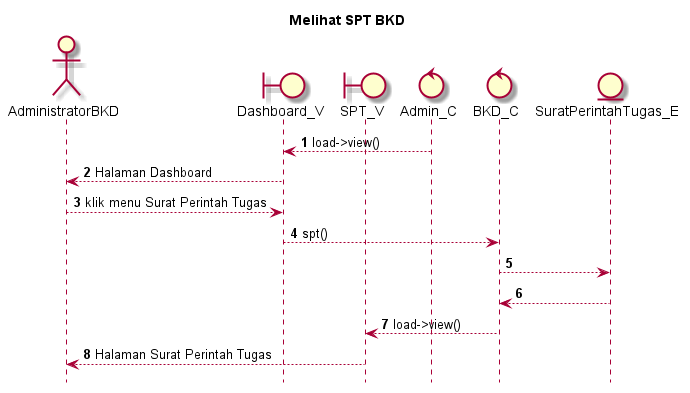

The diagram above was rendered by PlantUML. Its source (embedded in the PNG):
@startuml

autonumber
hide footbox
title Melihat SPT BKD 

Actor AdministratorBKD
boundary Dashboard_V
boundary SPT_V
control Admin_C
control BKD_C
Entity SuratPerintahTugas_E

Admin_C --> Dashboard_V: load->view()
Dashboard_V --> AdministratorBKD: Halaman Dashboard
AdministratorBKD --> Dashboard_V: klik menu Surat Perintah Tugas 
Dashboard_V --> BKD_C: spt()
BKD_C --> SuratPerintahTugas_E:
    
    SuratPerintahTugas_E --> BKD_C:
    BKD_C --> SPT_V: load->view()
    SPT_V --> AdministratorBKD: Halaman Surat Perintah Tugas 

@enduml